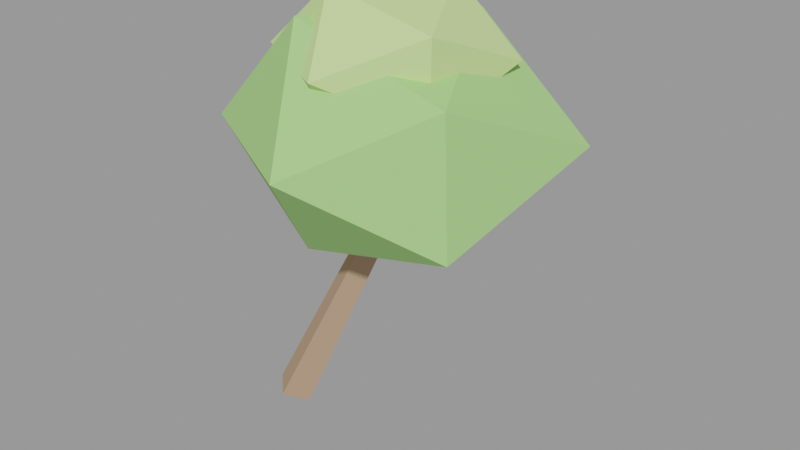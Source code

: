 # Source: pereira_3_lod.blend  (saved by Blender 3.6.14; exported with 4.5.12 LTS)
import bpy
from mathutils import Matrix  # noqa: F401  (used for matrix-valued properties, if any)

bpy.ops.wm.read_factory_settings(use_empty=True)
scene = bpy.context.scene
scene.name = 'Scene'

# ---- materials (node trees are filled in below, after node groups)
mat_slot_bark = bpy.data.materials.new('slot_bark')
mat_slot_bark.use_transparent_shadow = False
mat_slot_bark.diffuse_color = (0.47, 0.31, 0.2, 1.0)
mat_slot_leaf = bpy.data.materials.new('slot_leaf')
mat_slot_leaf.use_transparent_shadow = False
mat_slot_leaf.diffuse_color = (0.36, 0.66, 0.22, 1.0)
mat_slot_leaflight = bpy.data.materials.new('slot_leaflight')
mat_slot_leaflight.use_transparent_shadow = False
mat_slot_leaflight.diffuse_color = (0.58, 0.8, 0.3, 1.0)

# ---- material node trees

# ---- meshes
me_tronco = bpy.data.meshes.new('Tronco')
me_tronco.from_pydata([(-0.2705, -0.157, -1.22), (-0.4666, 0.04056, -1.171), (-0.6387, -0.157, -1.064), (-0.4425, -0.3546, -1.114), (0.6387, 0.2361, 1.127), (0.521, 0.3546, 1.156), (0.4178, 0.2361, 1.22), (0.5355, 0.1175, 1.19)], [], [(0, 1, 5, 4), (1, 2, 6, 5), (2, 3, 7, 6), (3, 0, 4, 7), (3, 2, 1, 0), (4, 5, 6, 7)])
me_tronco.materials.append(mat_slot_bark)
me_tronco.update()
me_copa = bpy.data.meshes.new('Copa')
me_copa.from_pydata([(-0.04299, -1.498, -0.02136), (1.075, -0.7193, -0.671), (-0.4581, -0.7002, -1.043), (-1.438, -0.7259, -0.02136), (-0.4755, -0.7283, 1.043), (0.9898, -0.6668, 0.5789), (0.3479, 0.604, -0.9839), (-1.213, 0.6945, -0.7013), (-1.11, 0.6311, 0.5989), (0.3629, 0.6283, 0.9781), (1.438, 0.7119, -0.02136), (-0.04299, 1.498, -0.02136)], [], [(0, 2, 1), (1, 5, 0), (0, 3, 2), (0, 4, 3), (0, 5, 4), (1, 10, 5), (2, 6, 1), (3, 7, 2), (4, 8, 3), (5, 9, 4), (1, 6, 10), (2, 7, 6), (3, 8, 7), (4, 9, 8), (5, 10, 9), (6, 11, 10), (7, 11, 6), (8, 11, 7), (9, 11, 8), (10, 11, 9)])
me_copa.materials.append(mat_slot_leaf)
me_copa.update()
me_copa_0 = bpy.data.meshes.new('Copa 0')
me_copa_0.from_pydata([(0.002964, -0.976, 0.002598), (0.7523, -0.4225, -0.3743), (-0.2856, -0.4263, -0.6123), (-0.9519, -0.4368, 0.002598), (-0.2832, -0.4224, 0.6123), (0.7732, -0.4354, 0.39), (0.2578, 0.4529, -0.5403), (-0.7145, 0.4841, -0.3583), (-0.7697, 0.5182, 0.3912), (0.2851, 0.4972, 0.6038), (0.9519, 0.5151, 0.002598), (0.002964, 0.976, 0.002598)], [], [(0, 2, 1), (1, 5, 0), (0, 3, 2), (0, 4, 3), (0, 5, 4), (1, 10, 5), (2, 6, 1), (3, 7, 2), (4, 8, 3), (5, 9, 4), (1, 6, 10), (2, 7, 6), (3, 8, 7), (4, 9, 8), (5, 10, 9), (6, 11, 10), (7, 11, 6), (8, 11, 7), (9, 11, 8), (10, 11, 9)])
me_copa_0.materials.append(mat_slot_leaflight)
me_copa_0.update()

# ---- objects
ob_pereira_3_lod = bpy.data.objects.new('pereira_3_lod', None)
ob_pereira_3_lod_tronco_bark = bpy.data.objects.new('pereira_3_lod~Tronco@bark', me_tronco)
ob_pereira_3_lod_copa_leaf = bpy.data.objects.new('pereira_3_lod~Copa@leaf', me_copa)
ob_pereira_3_lod_copa_0_leaflight = bpy.data.objects.new('pereira_3_lod~Copa 0@leaflight', me_copa_0)

# ---- transforms, parenting, visibility, modifiers, constraints
ob_pereira_3_lod.location = (0.0, 0.0, 0.0)
ob_pereira_3_lod.empty_display_size = 0.08
ob_pereira_3_lod_tronco_bark.location = (0.4546, 0.157, 0.9421)
ob_pereira_3_lod_copa_leaf.location = (1.168, 0.2561, 2.873)
ob_pereira_3_lod_copa_0_leaflight.location = (1.122, 0.187, 3.539)

# ---- collection membership
scene.collection.objects.link(ob_pereira_3_lod)
scene.collection.objects.link(ob_pereira_3_lod_tronco_bark)
scene.collection.objects.link(ob_pereira_3_lod_copa_leaf)
scene.collection.objects.link(ob_pereira_3_lod_copa_0_leaflight)

# ---- scene / render settings (as saved in the file)
scene.frame_start = 1; scene.frame_end = 250; scene.frame_set(1)
scene.render.engine = 'BLENDER_EEVEE_NEXT'
scene.cycles.sampling_pattern = 'TABULATED_SOBOL'
scene.view_settings.view_transform = 'Filmic'
bpy.context.view_layer.update()

# ---- added for rendering (the .blend has no active camera and no usable light): camera, sun + grey world if the file has none
cam_auto = bpy.data.cameras.new('AutoCamera')
cam_auto.lens = 50.0
cam_auto.sensor_width = 36.0
cam_auto.clip_end = 1000.0
ob_auto_camera = bpy.data.objects.new('AutoCamera', cam_auto)
scene.collection.objects.link(ob_auto_camera)
ob_auto_camera.location = (6.78577, -6.4855, 6.43123)
ob_auto_camera.rotation_euler = (1.09748, -7.21219e-08, 0.694738)
scene.camera = ob_auto_camera
light_auto_sun = bpy.data.lights.new('AutoSun', 'SUN')
light_auto_sun.energy = 3.0
light_auto_sun.angle = 0.0523599
ob_auto_sun = bpy.data.objects.new('AutoSun', light_auto_sun)
scene.collection.objects.link(ob_auto_sun)
ob_auto_sun.rotation_euler = (0.872665, 0.174533, 0.523599)
if scene.world is None:
    world_auto = bpy.data.worlds.new('AutoWorld')
    world_auto.color = (0.3, 0.3, 0.3)
    scene.world = world_auto
bpy.context.view_layer.update()
